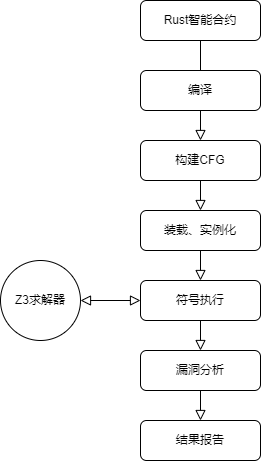

The diagram above was exported from draw.io. Its source (the exported page's mxGraphModel, read from the mxfile embedded in the PNG):
<mxGraphModel dx="1195" dy="590" grid="1" gridSize="10" guides="1" tooltips="1" connect="1" arrows="1" fold="1" page="1" pageScale="1" pageWidth="827" pageHeight="1169" math="0" shadow="0">
  <root>
    <mxCell id="WIyWlLk6GJQsqaUBKTNV-0" />
    <mxCell id="WIyWlLk6GJQsqaUBKTNV-1" parent="WIyWlLk6GJQsqaUBKTNV-0" />
    <mxCell id="WIyWlLk6GJQsqaUBKTNV-2" value="" style="rounded=0;html=1;jettySize=auto;orthogonalLoop=1;fontSize=11;endArrow=block;endFill=0;endSize=8;strokeWidth=1;shadow=0;labelBackgroundColor=none;edgeStyle=orthogonalEdgeStyle;" parent="WIyWlLk6GJQsqaUBKTNV-1" source="WIyWlLk6GJQsqaUBKTNV-3" edge="1">
      <mxGeometry relative="1" as="geometry">
        <mxPoint x="220" y="170" as="targetPoint" />
      </mxGeometry>
    </mxCell>
    <mxCell id="WIyWlLk6GJQsqaUBKTNV-3" value="Rust智能合约" style="rounded=1;whiteSpace=wrap;html=1;fontSize=12;glass=0;strokeWidth=1;shadow=0;" parent="WIyWlLk6GJQsqaUBKTNV-1" vertex="1">
      <mxGeometry x="160" y="80" width="120" height="40" as="geometry" />
    </mxCell>
    <mxCell id="iG_7WHtLUBkymiZ9gerz-0" value="编译" style="rounded=1;whiteSpace=wrap;html=1;fontSize=12;glass=0;strokeWidth=1;shadow=0;" vertex="1" parent="WIyWlLk6GJQsqaUBKTNV-1">
      <mxGeometry x="160" y="150" width="120" height="40" as="geometry" />
    </mxCell>
    <mxCell id="iG_7WHtLUBkymiZ9gerz-1" value="构建CFG" style="rounded=1;whiteSpace=wrap;html=1;fontSize=12;glass=0;strokeWidth=1;shadow=0;" vertex="1" parent="WIyWlLk6GJQsqaUBKTNV-1">
      <mxGeometry x="160" y="220" width="120" height="40" as="geometry" />
    </mxCell>
    <mxCell id="iG_7WHtLUBkymiZ9gerz-2" value="装载、实例化" style="rounded=1;whiteSpace=wrap;html=1;fontSize=12;glass=0;strokeWidth=1;shadow=0;" vertex="1" parent="WIyWlLk6GJQsqaUBKTNV-1">
      <mxGeometry x="160" y="290" width="120" height="40" as="geometry" />
    </mxCell>
    <mxCell id="iG_7WHtLUBkymiZ9gerz-3" value="符号执行" style="rounded=1;whiteSpace=wrap;html=1;fontSize=12;glass=0;strokeWidth=1;shadow=0;" vertex="1" parent="WIyWlLk6GJQsqaUBKTNV-1">
      <mxGeometry x="160" y="360" width="120" height="40" as="geometry" />
    </mxCell>
    <mxCell id="iG_7WHtLUBkymiZ9gerz-4" value="漏洞分析" style="rounded=1;whiteSpace=wrap;html=1;fontSize=12;glass=0;strokeWidth=1;shadow=0;" vertex="1" parent="WIyWlLk6GJQsqaUBKTNV-1">
      <mxGeometry x="160" y="430" width="120" height="40" as="geometry" />
    </mxCell>
    <mxCell id="iG_7WHtLUBkymiZ9gerz-5" value="结果报告" style="rounded=1;whiteSpace=wrap;html=1;fontSize=12;glass=0;strokeWidth=1;shadow=0;" vertex="1" parent="WIyWlLk6GJQsqaUBKTNV-1">
      <mxGeometry x="160" y="500" width="120" height="40" as="geometry" />
    </mxCell>
    <mxCell id="iG_7WHtLUBkymiZ9gerz-7" value="" style="rounded=0;html=1;jettySize=auto;orthogonalLoop=1;fontSize=11;endArrow=block;endFill=0;endSize=8;strokeWidth=1;shadow=0;labelBackgroundColor=none;edgeStyle=orthogonalEdgeStyle;exitX=0.5;exitY=1;exitDx=0;exitDy=0;entryX=0.5;entryY=0;entryDx=0;entryDy=0;" edge="1" parent="WIyWlLk6GJQsqaUBKTNV-1" source="iG_7WHtLUBkymiZ9gerz-0" target="iG_7WHtLUBkymiZ9gerz-1">
      <mxGeometry relative="1" as="geometry">
        <mxPoint x="230" y="130" as="sourcePoint" />
        <mxPoint x="230" y="180" as="targetPoint" />
      </mxGeometry>
    </mxCell>
    <mxCell id="iG_7WHtLUBkymiZ9gerz-8" value="" style="rounded=0;html=1;jettySize=auto;orthogonalLoop=1;fontSize=11;endArrow=block;endFill=0;endSize=8;strokeWidth=1;shadow=0;labelBackgroundColor=none;edgeStyle=orthogonalEdgeStyle;exitX=0.5;exitY=1;exitDx=0;exitDy=0;entryX=0.5;entryY=0;entryDx=0;entryDy=0;" edge="1" parent="WIyWlLk6GJQsqaUBKTNV-1" source="iG_7WHtLUBkymiZ9gerz-1" target="iG_7WHtLUBkymiZ9gerz-2">
      <mxGeometry relative="1" as="geometry">
        <mxPoint x="230" y="220" as="sourcePoint" />
        <mxPoint x="230" y="270" as="targetPoint" />
      </mxGeometry>
    </mxCell>
    <mxCell id="iG_7WHtLUBkymiZ9gerz-9" value="" style="rounded=0;html=1;jettySize=auto;orthogonalLoop=1;fontSize=11;endArrow=block;endFill=0;endSize=8;strokeWidth=1;shadow=0;labelBackgroundColor=none;edgeStyle=orthogonalEdgeStyle;exitX=0.5;exitY=1;exitDx=0;exitDy=0;entryX=0.5;entryY=0;entryDx=0;entryDy=0;" edge="1" parent="WIyWlLk6GJQsqaUBKTNV-1" source="iG_7WHtLUBkymiZ9gerz-2" target="iG_7WHtLUBkymiZ9gerz-3">
      <mxGeometry relative="1" as="geometry">
        <mxPoint x="230" y="310" as="sourcePoint" />
        <mxPoint x="230" y="350" as="targetPoint" />
      </mxGeometry>
    </mxCell>
    <mxCell id="iG_7WHtLUBkymiZ9gerz-10" value="" style="rounded=0;html=1;jettySize=auto;orthogonalLoop=1;fontSize=11;endArrow=block;endFill=0;endSize=8;strokeWidth=1;shadow=0;labelBackgroundColor=none;edgeStyle=orthogonalEdgeStyle;exitX=0.5;exitY=1;exitDx=0;exitDy=0;entryX=0.5;entryY=0;entryDx=0;entryDy=0;" edge="1" parent="WIyWlLk6GJQsqaUBKTNV-1" source="iG_7WHtLUBkymiZ9gerz-3" target="iG_7WHtLUBkymiZ9gerz-4">
      <mxGeometry relative="1" as="geometry">
        <mxPoint x="230" y="390" as="sourcePoint" />
        <mxPoint x="230" y="420" as="targetPoint" />
      </mxGeometry>
    </mxCell>
    <mxCell id="iG_7WHtLUBkymiZ9gerz-11" value="" style="rounded=0;html=1;jettySize=auto;orthogonalLoop=1;fontSize=11;endArrow=block;endFill=0;endSize=8;strokeWidth=1;shadow=0;labelBackgroundColor=none;edgeStyle=orthogonalEdgeStyle;entryX=0.5;entryY=0;entryDx=0;entryDy=0;" edge="1" parent="WIyWlLk6GJQsqaUBKTNV-1" target="iG_7WHtLUBkymiZ9gerz-5">
      <mxGeometry relative="1" as="geometry">
        <mxPoint x="220" y="470" as="sourcePoint" />
        <mxPoint x="230" y="440" as="targetPoint" />
      </mxGeometry>
    </mxCell>
    <mxCell id="iG_7WHtLUBkymiZ9gerz-12" value="Z3求解器" style="ellipse;whiteSpace=wrap;html=1;aspect=fixed;" vertex="1" parent="WIyWlLk6GJQsqaUBKTNV-1">
      <mxGeometry x="20" y="340" width="80" height="80" as="geometry" />
    </mxCell>
    <mxCell id="iG_7WHtLUBkymiZ9gerz-13" value="" style="rounded=0;html=1;jettySize=auto;orthogonalLoop=1;fontSize=11;endArrow=block;endFill=0;endSize=8;strokeWidth=1;shadow=0;labelBackgroundColor=none;edgeStyle=orthogonalEdgeStyle;exitX=1;exitY=0.5;exitDx=0;exitDy=0;entryX=0;entryY=0.5;entryDx=0;entryDy=0;startArrow=block;startFill=0;startSize=8;" edge="1" parent="WIyWlLk6GJQsqaUBKTNV-1" source="iG_7WHtLUBkymiZ9gerz-12" target="iG_7WHtLUBkymiZ9gerz-3">
      <mxGeometry relative="1" as="geometry">
        <mxPoint x="230" y="340" as="sourcePoint" />
        <mxPoint x="230" y="370" as="targetPoint" />
      </mxGeometry>
    </mxCell>
  </root>
</mxGraphModel>